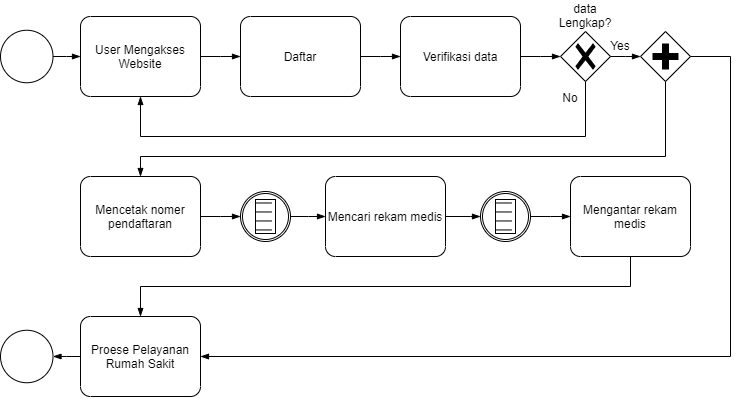

The diagram above was exported from draw.io. Its source (the exported page's mxGraphModel, read from the mxfile embedded in the PNG):
<mxGraphModel dx="1422" dy="709" grid="1" gridSize="10" guides="1" tooltips="1" connect="1" arrows="1" fold="1" page="1" pageScale="1" pageWidth="850" pageHeight="1100" background="none" math="0" shadow="0">
  <root>
    <mxCell id="0" />
    <mxCell id="1" parent="0" />
    <mxCell id="HEPYZEcXcOFTdVjXvHbZ-13" value="" style="points=[[0.145,0.145,0],[0.5,0,0],[0.855,0.145,0],[1,0.5,0],[0.855,0.855,0],[0.5,1,0],[0.145,0.855,0],[0,0.5,0]];shape=mxgraph.bpmn.event;html=1;verticalLabelPosition=bottom;labelBackgroundColor=#ffffff;verticalAlign=top;align=center;perimeter=ellipsePerimeter;outlineConnect=0;aspect=fixed;outline=standard;symbol=general;" vertex="1" parent="1">
      <mxGeometry x="40" y="233.75" width="52.5" height="52.5" as="geometry" />
    </mxCell>
    <mxCell id="HEPYZEcXcOFTdVjXvHbZ-14" value="User Mengakses Website" style="points=[[0.25,0,0],[0.5,0,0],[0.75,0,0],[1,0.25,0],[1,0.5,0],[1,0.75,0],[0.75,1,0],[0.5,1,0],[0.25,1,0],[0,0.75,0],[0,0.5,0],[0,0.25,0]];shape=mxgraph.bpmn.task;whiteSpace=wrap;rectStyle=rounded;size=10;taskMarker=abstract;" vertex="1" parent="1">
      <mxGeometry x="120" y="220" width="120" height="80" as="geometry" />
    </mxCell>
    <mxCell id="HEPYZEcXcOFTdVjXvHbZ-15" value="" style="edgeStyle=elbowEdgeStyle;fontSize=12;html=1;endArrow=blockThin;endFill=1;rounded=0;exitX=1;exitY=0.5;exitDx=0;exitDy=0;exitPerimeter=0;entryX=0;entryY=0.5;entryDx=0;entryDy=0;entryPerimeter=0;" edge="1" parent="1" source="HEPYZEcXcOFTdVjXvHbZ-13" target="HEPYZEcXcOFTdVjXvHbZ-14">
      <mxGeometry width="160" relative="1" as="geometry">
        <mxPoint x="-60" y="516.25" as="sourcePoint" />
        <mxPoint x="100" y="516.25" as="targetPoint" />
      </mxGeometry>
    </mxCell>
    <mxCell id="HEPYZEcXcOFTdVjXvHbZ-16" value="Daftar" style="points=[[0.25,0,0],[0.5,0,0],[0.75,0,0],[1,0.25,0],[1,0.5,0],[1,0.75,0],[0.75,1,0],[0.5,1,0],[0.25,1,0],[0,0.75,0],[0,0.5,0],[0,0.25,0]];shape=mxgraph.bpmn.task;whiteSpace=wrap;rectStyle=rounded;size=10;taskMarker=abstract;" vertex="1" parent="1">
      <mxGeometry x="280" y="220" width="120" height="80" as="geometry" />
    </mxCell>
    <mxCell id="HEPYZEcXcOFTdVjXvHbZ-17" value="" style="edgeStyle=elbowEdgeStyle;fontSize=12;html=1;endArrow=blockThin;endFill=1;rounded=0;exitX=1;exitY=0.5;exitDx=0;exitDy=0;exitPerimeter=0;entryX=0;entryY=0.5;entryDx=0;entryDy=0;entryPerimeter=0;" edge="1" parent="1" source="HEPYZEcXcOFTdVjXvHbZ-14" target="HEPYZEcXcOFTdVjXvHbZ-16">
      <mxGeometry width="160" relative="1" as="geometry">
        <mxPoint x="-60" y="516.25" as="sourcePoint" />
        <mxPoint x="100" y="516.25" as="targetPoint" />
      </mxGeometry>
    </mxCell>
    <mxCell id="HEPYZEcXcOFTdVjXvHbZ-19" value="Verifikasi data" style="points=[[0.25,0,0],[0.5,0,0],[0.75,0,0],[1,0.25,0],[1,0.5,0],[1,0.75,0],[0.75,1,0],[0.5,1,0],[0.25,1,0],[0,0.75,0],[0,0.5,0],[0,0.25,0]];shape=mxgraph.bpmn.task;whiteSpace=wrap;rectStyle=rounded;size=10;taskMarker=abstract;" vertex="1" parent="1">
      <mxGeometry x="440" y="220" width="120" height="80" as="geometry" />
    </mxCell>
    <mxCell id="HEPYZEcXcOFTdVjXvHbZ-23" value="" style="points=[[0.25,0.25,0],[0.5,0,0],[0.75,0.25,0],[1,0.5,0],[0.75,0.75,0],[0.5,1,0],[0.25,0.75,0],[0,0.5,0]];shape=mxgraph.bpmn.gateway2;html=1;verticalLabelPosition=bottom;labelBackgroundColor=#ffffff;verticalAlign=top;align=center;perimeter=rhombusPerimeter;outlineConnect=0;outline=none;symbol=none;gwType=exclusive;" vertex="1" parent="1">
      <mxGeometry x="600" y="235" width="50" height="50" as="geometry" />
    </mxCell>
    <mxCell id="HEPYZEcXcOFTdVjXvHbZ-24" value="" style="points=[[0.25,0.25,0],[0.5,0,0],[0.75,0.25,0],[1,0.5,0],[0.75,0.75,0],[0.5,1,0],[0.25,0.75,0],[0,0.5,0]];shape=mxgraph.bpmn.gateway2;html=1;verticalLabelPosition=bottom;labelBackgroundColor=#ffffff;verticalAlign=top;align=center;perimeter=rhombusPerimeter;outlineConnect=0;outline=none;symbol=none;gwType=parallel;" vertex="1" parent="1">
      <mxGeometry x="680" y="235" width="50" height="50" as="geometry" />
    </mxCell>
    <mxCell id="HEPYZEcXcOFTdVjXvHbZ-26" value="" style="edgeStyle=elbowEdgeStyle;fontSize=12;html=1;endArrow=blockThin;endFill=1;rounded=0;exitX=1;exitY=0.5;exitDx=0;exitDy=0;exitPerimeter=0;entryX=0;entryY=0.5;entryDx=0;entryDy=0;entryPerimeter=0;" edge="1" parent="1" source="HEPYZEcXcOFTdVjXvHbZ-16" target="HEPYZEcXcOFTdVjXvHbZ-19">
      <mxGeometry width="160" relative="1" as="geometry">
        <mxPoint x="230" y="360" as="sourcePoint" />
        <mxPoint x="390" y="360" as="targetPoint" />
      </mxGeometry>
    </mxCell>
    <mxCell id="HEPYZEcXcOFTdVjXvHbZ-27" value="data&lt;br&gt;Lengkap?" style="text;html=1;strokeColor=none;fillColor=none;align=center;verticalAlign=middle;whiteSpace=wrap;rounded=0;" vertex="1" parent="1">
      <mxGeometry x="595" y="203.75" width="60" height="30" as="geometry" />
    </mxCell>
    <mxCell id="HEPYZEcXcOFTdVjXvHbZ-28" value="" style="edgeStyle=elbowEdgeStyle;fontSize=12;html=1;endArrow=blockThin;endFill=1;rounded=0;exitX=1;exitY=0.5;exitDx=0;exitDy=0;exitPerimeter=0;entryX=0;entryY=0.5;entryDx=0;entryDy=0;entryPerimeter=0;" edge="1" parent="1" source="HEPYZEcXcOFTdVjXvHbZ-19" target="HEPYZEcXcOFTdVjXvHbZ-23">
      <mxGeometry width="160" relative="1" as="geometry">
        <mxPoint x="300" y="350" as="sourcePoint" />
        <mxPoint x="460" y="350" as="targetPoint" />
      </mxGeometry>
    </mxCell>
    <mxCell id="HEPYZEcXcOFTdVjXvHbZ-29" value="" style="edgeStyle=elbowEdgeStyle;fontSize=12;html=1;endArrow=blockThin;endFill=1;rounded=0;exitX=1;exitY=0.5;exitDx=0;exitDy=0;exitPerimeter=0;entryX=0;entryY=0.5;entryDx=0;entryDy=0;entryPerimeter=0;" edge="1" parent="1" source="HEPYZEcXcOFTdVjXvHbZ-23" target="HEPYZEcXcOFTdVjXvHbZ-24">
      <mxGeometry width="160" relative="1" as="geometry">
        <mxPoint x="300" y="350" as="sourcePoint" />
        <mxPoint x="460" y="350" as="targetPoint" />
      </mxGeometry>
    </mxCell>
    <mxCell id="HEPYZEcXcOFTdVjXvHbZ-30" value="Yes" style="text;html=1;strokeColor=none;fillColor=none;align=center;verticalAlign=middle;whiteSpace=wrap;rounded=0;" vertex="1" parent="1">
      <mxGeometry x="630" y="233.75" width="60" height="30" as="geometry" />
    </mxCell>
    <mxCell id="HEPYZEcXcOFTdVjXvHbZ-32" value="" style="edgeStyle=elbowEdgeStyle;fontSize=12;html=1;endArrow=blockThin;endFill=1;rounded=0;exitX=0.5;exitY=1;exitDx=0;exitDy=0;exitPerimeter=0;entryX=0.5;entryY=1;entryDx=0;entryDy=0;entryPerimeter=0;" edge="1" parent="1" source="HEPYZEcXcOFTdVjXvHbZ-23" target="HEPYZEcXcOFTdVjXvHbZ-14">
      <mxGeometry width="160" relative="1" as="geometry">
        <mxPoint x="-60" y="350" as="sourcePoint" />
        <mxPoint x="100" y="350" as="targetPoint" />
        <Array as="points">
          <mxPoint x="403" y="340" />
        </Array>
      </mxGeometry>
    </mxCell>
    <mxCell id="HEPYZEcXcOFTdVjXvHbZ-33" value="Mencetak nomer pendaftaran" style="points=[[0.25,0,0],[0.5,0,0],[0.75,0,0],[1,0.25,0],[1,0.5,0],[1,0.75,0],[0.75,1,0],[0.5,1,0],[0.25,1,0],[0,0.75,0],[0,0.5,0],[0,0.25,0]];shape=mxgraph.bpmn.task;whiteSpace=wrap;rectStyle=rounded;size=10;taskMarker=abstract;" vertex="1" parent="1">
      <mxGeometry x="120" y="380" width="120" height="80" as="geometry" />
    </mxCell>
    <mxCell id="HEPYZEcXcOFTdVjXvHbZ-34" value="No" style="text;html=1;strokeColor=none;fillColor=none;align=center;verticalAlign=middle;whiteSpace=wrap;rounded=0;" vertex="1" parent="1">
      <mxGeometry x="580" y="286.25" width="60" height="30" as="geometry" />
    </mxCell>
    <mxCell id="HEPYZEcXcOFTdVjXvHbZ-39" value="" style="points=[[0.145,0.145,0],[0.5,0,0],[0.855,0.145,0],[1,0.5,0],[0.855,0.855,0],[0.5,1,0],[0.145,0.855,0],[0,0.5,0]];shape=mxgraph.bpmn.event;html=1;verticalLabelPosition=bottom;labelBackgroundColor=#ffffff;verticalAlign=top;align=center;perimeter=ellipsePerimeter;outlineConnect=0;aspect=fixed;outline=catching;symbol=conditional;" vertex="1" parent="1">
      <mxGeometry x="280" y="395" width="50" height="50" as="geometry" />
    </mxCell>
    <mxCell id="HEPYZEcXcOFTdVjXvHbZ-40" value="Mencari rekam medis" style="points=[[0.25,0,0],[0.5,0,0],[0.75,0,0],[1,0.25,0],[1,0.5,0],[1,0.75,0],[0.75,1,0],[0.5,1,0],[0.25,1,0],[0,0.75,0],[0,0.5,0],[0,0.25,0]];shape=mxgraph.bpmn.task;whiteSpace=wrap;rectStyle=rounded;size=10;taskMarker=abstract;" vertex="1" parent="1">
      <mxGeometry x="365" y="380" width="120" height="80" as="geometry" />
    </mxCell>
    <mxCell id="HEPYZEcXcOFTdVjXvHbZ-41" value="" style="edgeStyle=elbowEdgeStyle;fontSize=12;html=1;endArrow=blockThin;endFill=1;rounded=0;curved=1;exitX=1;exitY=0.5;exitDx=0;exitDy=0;exitPerimeter=0;entryX=0;entryY=0.5;entryDx=0;entryDy=0;entryPerimeter=0;" edge="1" parent="1" source="HEPYZEcXcOFTdVjXvHbZ-33" target="HEPYZEcXcOFTdVjXvHbZ-39">
      <mxGeometry width="160" relative="1" as="geometry">
        <mxPoint x="-60" y="350" as="sourcePoint" />
        <mxPoint x="100" y="350" as="targetPoint" />
      </mxGeometry>
    </mxCell>
    <mxCell id="HEPYZEcXcOFTdVjXvHbZ-42" value="" style="edgeStyle=elbowEdgeStyle;fontSize=12;html=1;endArrow=blockThin;endFill=1;rounded=0;curved=1;exitX=1;exitY=0.5;exitDx=0;exitDy=0;exitPerimeter=0;entryX=0;entryY=0.5;entryDx=0;entryDy=0;entryPerimeter=0;" edge="1" parent="1" source="HEPYZEcXcOFTdVjXvHbZ-39" target="HEPYZEcXcOFTdVjXvHbZ-40">
      <mxGeometry width="160" relative="1" as="geometry">
        <mxPoint x="-60" y="350" as="sourcePoint" />
        <mxPoint x="100" y="350" as="targetPoint" />
      </mxGeometry>
    </mxCell>
    <mxCell id="HEPYZEcXcOFTdVjXvHbZ-43" value="Mengantar rekam medis" style="points=[[0.25,0,0],[0.5,0,0],[0.75,0,0],[1,0.25,0],[1,0.5,0],[1,0.75,0],[0.75,1,0],[0.5,1,0],[0.25,1,0],[0,0.75,0],[0,0.5,0],[0,0.25,0]];shape=mxgraph.bpmn.task;whiteSpace=wrap;rectStyle=rounded;size=10;taskMarker=abstract;" vertex="1" parent="1">
      <mxGeometry x="610" y="380" width="120" height="80" as="geometry" />
    </mxCell>
    <mxCell id="HEPYZEcXcOFTdVjXvHbZ-44" value="" style="edgeStyle=elbowEdgeStyle;fontSize=12;html=1;endArrow=blockThin;endFill=1;rounded=0;curved=1;exitX=1;exitY=0.5;exitDx=0;exitDy=0;exitPerimeter=0;" edge="1" parent="1" source="HEPYZEcXcOFTdVjXvHbZ-40">
      <mxGeometry width="160" relative="1" as="geometry">
        <mxPoint x="-60" y="350" as="sourcePoint" />
        <mxPoint x="520" y="420" as="targetPoint" />
        <Array as="points">
          <mxPoint x="510" y="420" />
        </Array>
      </mxGeometry>
    </mxCell>
    <mxCell id="HEPYZEcXcOFTdVjXvHbZ-45" value="Proese Pelayanan Rumah Sakit" style="points=[[0.25,0,0],[0.5,0,0],[0.75,0,0],[1,0.25,0],[1,0.5,0],[1,0.75,0],[0.75,1,0],[0.5,1,0],[0.25,1,0],[0,0.75,0],[0,0.5,0],[0,0.25,0]];shape=mxgraph.bpmn.task;whiteSpace=wrap;rectStyle=rounded;size=10;taskMarker=abstract;" vertex="1" parent="1">
      <mxGeometry x="120" y="520" width="120" height="80" as="geometry" />
    </mxCell>
    <mxCell id="HEPYZEcXcOFTdVjXvHbZ-46" value="" style="edgeStyle=orthogonalEdgeStyle;fontSize=12;html=1;endArrow=blockThin;endFill=1;rounded=0;exitX=0.5;exitY=1;exitDx=0;exitDy=0;exitPerimeter=0;entryX=0.5;entryY=0;entryDx=0;entryDy=0;entryPerimeter=0;" edge="1" parent="1" source="HEPYZEcXcOFTdVjXvHbZ-24" target="HEPYZEcXcOFTdVjXvHbZ-33">
      <mxGeometry width="160" relative="1" as="geometry">
        <mxPoint x="-60" y="350" as="sourcePoint" />
        <mxPoint x="100" y="350" as="targetPoint" />
        <Array as="points">
          <mxPoint x="705" y="360" />
          <mxPoint x="180" y="360" />
        </Array>
      </mxGeometry>
    </mxCell>
    <mxCell id="HEPYZEcXcOFTdVjXvHbZ-47" value="" style="edgeStyle=elbowEdgeStyle;fontSize=12;html=1;endArrow=blockThin;endFill=1;rounded=0;exitX=1;exitY=0.5;exitDx=0;exitDy=0;exitPerimeter=0;entryX=1;entryY=0.5;entryDx=0;entryDy=0;entryPerimeter=0;" edge="1" parent="1" source="HEPYZEcXcOFTdVjXvHbZ-24" target="HEPYZEcXcOFTdVjXvHbZ-45">
      <mxGeometry width="160" relative="1" as="geometry">
        <mxPoint x="10" y="350" as="sourcePoint" />
        <mxPoint x="170" y="350" as="targetPoint" />
        <Array as="points">
          <mxPoint x="770" y="420" />
        </Array>
      </mxGeometry>
    </mxCell>
    <mxCell id="HEPYZEcXcOFTdVjXvHbZ-48" value="" style="edgeStyle=orthogonalEdgeStyle;fontSize=12;html=1;endArrow=blockThin;endFill=1;rounded=0;exitX=0.5;exitY=1;exitDx=0;exitDy=0;exitPerimeter=0;entryX=0.5;entryY=0;entryDx=0;entryDy=0;entryPerimeter=0;" edge="1" parent="1" source="HEPYZEcXcOFTdVjXvHbZ-43" target="HEPYZEcXcOFTdVjXvHbZ-45">
      <mxGeometry width="160" relative="1" as="geometry">
        <mxPoint x="10" y="340" as="sourcePoint" />
        <mxPoint x="170" y="340" as="targetPoint" />
      </mxGeometry>
    </mxCell>
    <mxCell id="HEPYZEcXcOFTdVjXvHbZ-50" value="" style="points=[[0.145,0.145,0],[0.5,0,0],[0.855,0.145,0],[1,0.5,0],[0.855,0.855,0],[0.5,1,0],[0.145,0.855,0],[0,0.5,0]];shape=mxgraph.bpmn.event;html=1;verticalLabelPosition=bottom;labelBackgroundColor=#ffffff;verticalAlign=top;align=center;perimeter=ellipsePerimeter;outlineConnect=0;aspect=fixed;outline=catching;symbol=conditional;" vertex="1" parent="1">
      <mxGeometry x="520" y="395" width="50" height="50" as="geometry" />
    </mxCell>
    <mxCell id="HEPYZEcXcOFTdVjXvHbZ-52" value="" style="edgeStyle=elbowEdgeStyle;fontSize=12;html=1;endArrow=blockThin;endFill=1;rounded=0;exitX=1;exitY=0.5;exitDx=0;exitDy=0;exitPerimeter=0;entryX=0;entryY=0.5;entryDx=0;entryDy=0;entryPerimeter=0;" edge="1" parent="1" source="HEPYZEcXcOFTdVjXvHbZ-50" target="HEPYZEcXcOFTdVjXvHbZ-43">
      <mxGeometry width="160" relative="1" as="geometry">
        <mxPoint x="10" y="340" as="sourcePoint" />
        <mxPoint x="170" y="340" as="targetPoint" />
      </mxGeometry>
    </mxCell>
    <mxCell id="HEPYZEcXcOFTdVjXvHbZ-54" value="" style="points=[[0.145,0.145,0],[0.5,0,0],[0.855,0.145,0],[1,0.5,0],[0.855,0.855,0],[0.5,1,0],[0.145,0.855,0],[0,0.5,0]];shape=mxgraph.bpmn.event;html=1;verticalLabelPosition=bottom;labelBackgroundColor=#ffffff;verticalAlign=top;align=center;perimeter=ellipsePerimeter;outlineConnect=0;aspect=fixed;outline=standard;symbol=general;" vertex="1" parent="1">
      <mxGeometry x="40" y="533.75" width="52.5" height="52.5" as="geometry" />
    </mxCell>
    <mxCell id="HEPYZEcXcOFTdVjXvHbZ-55" value="" style="edgeStyle=elbowEdgeStyle;fontSize=12;html=1;endArrow=blockThin;endFill=1;rounded=0;exitX=0;exitY=0.5;exitDx=0;exitDy=0;exitPerimeter=0;entryX=1;entryY=0.5;entryDx=0;entryDy=0;entryPerimeter=0;" edge="1" parent="1" source="HEPYZEcXcOFTdVjXvHbZ-45" target="HEPYZEcXcOFTdVjXvHbZ-54">
      <mxGeometry width="160" relative="1" as="geometry">
        <mxPoint x="-160" y="340" as="sourcePoint" />
        <mxPoint y="340" as="targetPoint" />
      </mxGeometry>
    </mxCell>
  </root>
</mxGraphModel>